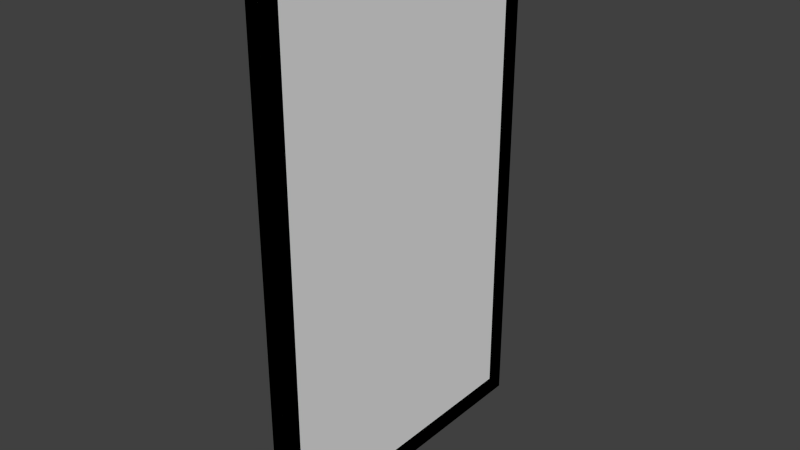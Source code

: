 # Source: painting_simple.blend  (saved by Blender 2.73.0; exported with 4.5.12 LTS)
import bpy
from mathutils import Matrix  # noqa: F401  (used for matrix-valued properties, if any)

bpy.ops.wm.read_factory_settings(use_empty=True)
scene = bpy.context.scene
scene.name = 'Scene'

# ---- collections
col_collection_3 = bpy.data.collections.new('Collection 3'); scene.collection.children.link(col_collection_3)

# ---- materials (node trees are filled in below, after node groups)
mat_material_001 = bpy.data.materials.new('Material.001')
mat_material_001.alpha_threshold = 0.0
mat_material_001.roughness = 0.5
mat_material = bpy.data.materials.new('Material')
mat_material.alpha_threshold = 0.0
mat_material.roughness = 0.5

# ---- material node trees
mat_material_001.use_nodes = True; mat_material_001.node_tree.nodes.clear()
_N = mat_material_001.node_tree.nodes; _L = mat_material_001.node_tree.links
n0 = _N.new('ShaderNodeOutputMaterial'); n0.name = 'Material Output'; n0.location = (300, 300)
n1 = _N.new('ShaderNodeBsdfDiffuse'); n1.name = 'Diffuse BSDF'; n1.location = (10, 300)
n1.inputs[0].default_value = (0.0006128, 0.0, 0.8, 1.0)
_L.new(n1.outputs[0], n0.inputs[0])
n0.is_active_output = True
mat_material.use_nodes = True; mat_material.node_tree.nodes.clear()
_N = mat_material.node_tree.nodes; _L = mat_material.node_tree.links
n0 = _N.new('ShaderNodeOutputMaterial'); n0.name = 'Material Output'; n0.location = (300, 300)
n1 = _N.new('ShaderNodeBsdfDiffuse'); n1.name = 'Diffuse BSDF'; n1.location = (10, 300)
n1.inputs[0].default_value = (0.001625, 0.8, 0.0, 1.0)
_L.new(n1.outputs[0], n0.inputs[0])
n0.is_active_output = True

# ---- world
world_world = bpy.data.worlds.new('World'); scene.world = world_world
world_world.color = (0.05088, 0.05088, 0.05088)
world_world.use_sun_shadow = False
world_world.sun_shadow_jitter_overblur = 0.0
world_world.cycles.sampling_method = 'MANUAL'
world_world.cycles.sample_map_resolution = 256

# ---- meshes
me_cube_002 = bpy.data.meshes.new('Cube.002')
me_cube_002.from_pydata([(-1.0, -25.0, -40.0), (-1.0, 25.0, -40.0), (1.0, 25.0, -40.0), (1.0, -25.0, -40.0), (-1.0, -25.0, 40.0), (-1.0, 25.0, 40.0), (1.0, 25.0, 40.0), (1.0, -25.0, 40.0)], [], [(5, 6, 2, 1), (7, 4, 0, 3), (0, 1, 2, 3), (7, 6, 5, 4), (1, 0, 4, 5), (7, 3, 2, 6)])
me_cube_002.use_remesh_preserve_volume = False
me_cube_002.use_remesh_preserve_attributes = False
me_cube_002.use_mirror_vertex_groups = False
me_cube_002.update()
me_cube_001 = bpy.data.meshes.new('Cube.001')
me_cube_001.from_pydata([(-0.5, -22.0, -37.0), (-0.5, 22.0, -37.0), (-0.5, -22.0, 37.0), (-0.5, 22.0, 37.0)], [], [(0, 1, 3, 2)])
_uv = me_cube_001.uv_layers.new(name='UVMap')
_uv.uv.foreach_set('vector', [7.71e-05, 7.71e-05, 0.5946, 7.71e-05, 0.5946, 0.9999, 7.71e-05, 0.9999])
me_cube_001.materials.append(mat_material_001)
me_cube_001.use_remesh_preserve_volume = False
me_cube_001.use_remesh_preserve_attributes = False
me_cube_001.use_mirror_vertex_groups = False
me_cube_001.update()
me_cube = bpy.data.meshes.new('Cube')
me_cube.from_pydata([(-1.0, -25.0, -40.0), (-1.0, 25.0, -40.0), (1.0, 25.0, -40.0), (1.0, -25.0, -40.0), (-1.0, -25.0, 40.0), (-1.0, 25.0, 40.0), (1.0, 25.0, 40.0), (1.0, -25.0, 40.0), (-1.0, -22.0, -37.0), (-1.0, 22.0, -37.0), (1.0, 22.0, -37.0), (1.0, -22.0, -37.0), (-1.0, -22.0, 37.0), (-1.0, 22.0, 37.0), (1.0, 22.0, 37.0), (1.0, -22.0, 37.0)], [], [(7, 3, 11, 15), (5, 6, 2, 1), (3, 2, 10, 11), (7, 4, 0, 3), (0, 1, 2, 3), (7, 6, 5, 4), (9, 8, 11, 10), (9, 10, 14, 13), (6, 7, 15, 14), (2, 6, 14, 10), (1, 0, 8, 9), (5, 1, 9, 13), (4, 5, 13, 12), (0, 4, 12, 8), (8, 12, 15, 11), (12, 13, 14, 15), (9, 8, 12, 13)])
_uv = me_cube.uv_layers.new(name='UVMap')
_uv.uv.foreach_set('vector', [0.9508, 0.5828, 0.0001882, 0.5828, 0.03584, 0.5472, 0.9151, 0.5472, 0.9508, 0.6782, 0.9508, 0.702, 0.0001882, 0.702, 0.0001882, 0.6782, 0.0001882, 0.8212, 0.5943, 0.8212, 0.5587, 0.8568, 0.03584, 0.8568, 0.9508, 0.5828, 0.9508, 0.6066, 0.0001882, 0.6066, 0.0001882, 0.5828, 0.0001882, 0.7974, 0.5943, 0.7974, 0.5943, 0.8212, 0.0001882, 0.8212, 0.0001882, 0.9404, 0.5943, 0.9404, 0.5943, 0.9642, 0.0001882, 0.9642, 0.5587, 0.8806, 0.03584, 0.8806, 0.03584, 0.8568, 0.5587, 0.8568, 0.03584, 0.7614, 0.03584, 0.7376, 0.9151, 0.7376, 0.9151, 0.7614, 0.5943, 0.9404, 0.0001882, 0.9404, 0.03584, 0.9048, 0.5587, 0.9048, 0.0001882, 0.702, 0.9508, 0.702, 0.9151, 0.7376, 0.03584, 0.7376, 0.5943, 0.7974, 0.0001882, 0.7974, 0.03584, 0.7618, 0.5587, 0.7618, 0.9508, 0.6782, 0.0001882, 0.6782, 0.03584, 0.6426, 0.9151, 0.6426, 0.0001882, 0.9642, 0.5943, 0.9642, 0.5587, 0.9998, 0.03584, 0.9998, 0.0001882, 0.6066, 0.9508, 0.6066, 0.9151, 0.6422, 0.03584, 0.6422, 0.03584, 0.5234, 0.9151, 0.5234, 0.9151, 0.5472, 0.03584, 0.5472, 0.03584, 0.881, 0.5587, 0.881, 0.5587, 0.9048, 0.03584, 0.9048, 0.0001882, 0.523, 0.0001882, 0.0001882, 0.8795, 0.0001882, 0.8795, 0.523])
me_cube.materials.append(mat_material)
me_cube.use_remesh_preserve_volume = False
me_cube.use_remesh_preserve_attributes = False
me_cube.use_mirror_vertex_groups = False
me_cube.update()

# ---- objects
ob_ubx_frame = bpy.data.objects.new('UBX_frame', me_cube_002)
ob_painting = bpy.data.objects.new('painting', me_cube_001)
ob_frame = bpy.data.objects.new('frame', me_cube)

# ---- transforms, parenting, visibility, modifiers, constraints
ob_ubx_frame.location = (0.0, 0.0, 0.0)
ob_ubx_frame.hide_viewport = True
ob_ubx_frame.lineart.crease_threshold = 0.0
ob_painting.location = (0.0, 0.0, 0.0)
ob_painting.lineart.crease_threshold = 0.0
ob_frame.location = (0.0, 0.0, 0.0)
ob_frame.lineart.crease_threshold = 0.0

# ---- collection membership
col_collection_3.objects.link(ob_ubx_frame)
col_collection_3.objects.link(ob_painting)
col_collection_3.objects.link(ob_frame)

# ---- scene / render settings (as saved in the file)
scene.frame_start = 1; scene.frame_end = 250; scene.frame_set(1)
scene.render.engine = 'CYCLES'
scene.render.resolution_percentage = 50
scene.render.dither_intensity = 0.0
scene.cycles.use_denoising = False
scene.cycles.samples = 10
scene.cycles.sampling_pattern = 'TABULATED_SOBOL'
scene.cycles.light_sampling_threshold = 0.0
scene.cycles.use_adaptive_sampling = False
scene.cycles.use_light_tree = False
scene.cycles.blur_glossy = 0.0
scene.cycles.pixel_filter_type = 'GAUSSIAN'
scene.cycles.sample_clamp_indirect = 0.0
scene.view_settings.view_transform = 'Standard'
bpy.context.view_layer.update()

# ---- added for rendering (the .blend has no active camera and no usable light): camera, sun
cam_auto = bpy.data.cameras.new('AutoCamera')
cam_auto.lens = 50.0
cam_auto.sensor_width = 36.0
cam_auto.clip_end = 1532.2
ob_auto_camera = bpy.data.objects.new('AutoCamera', cam_auto)
scene.collection.objects.link(ob_auto_camera)
ob_auto_camera.location = (87.3051, -104.766, 69.8441)
ob_auto_camera.rotation_euler = (1.09748, -7.21219e-08, 0.694738)
scene.camera = ob_auto_camera
light_auto_sun = bpy.data.lights.new('AutoSun', 'SUN')
light_auto_sun.energy = 3.0
light_auto_sun.angle = 0.0523599
ob_auto_sun = bpy.data.objects.new('AutoSun', light_auto_sun)
scene.collection.objects.link(ob_auto_sun)
ob_auto_sun.rotation_euler = (0.872665, 0.174533, 0.523599)
bpy.context.view_layer.update()

